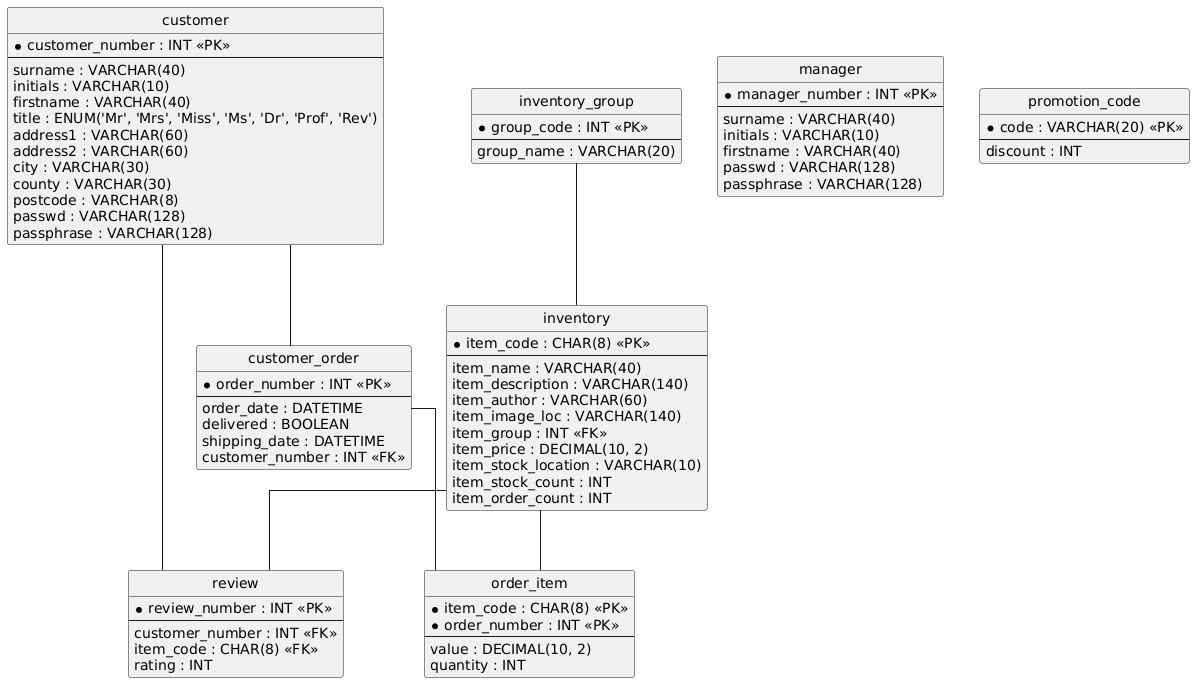

The diagram above was rendered by PlantUML. Its source (embedded in the PNG):
@startuml
hide circle
skinparam linetype ortho

entity "inventory_group" as inventory_group {
  * group_code : INT <<PK>>
  --
  group_name : VARCHAR(20)
}

entity "inventory" as inventory {
  * item_code : CHAR(8) <<PK>>
  --
  item_name : VARCHAR(40)
  item_description : VARCHAR(140)
  item_author : VARCHAR(60)
  item_image_loc : VARCHAR(140)
  item_group : INT <<FK>>
  item_price : DECIMAL(10, 2)
  item_stock_location : VARCHAR(10)
  item_stock_count : INT
  item_order_count : INT
}

entity "customer" as customer {
  * customer_number : INT <<PK>>
  --
  surname : VARCHAR(40)
  initials : VARCHAR(10)
  firstname : VARCHAR(40)
  title : ENUM('Mr', 'Mrs', 'Miss', 'Ms', 'Dr', 'Prof', 'Rev')
  address1 : VARCHAR(60)
  address2 : VARCHAR(60)
  city : VARCHAR(30)
  county : VARCHAR(30)
  postcode : VARCHAR(8)
  passwd : VARCHAR(128)
  passphrase : VARCHAR(128)
}

entity "customer_order" as customer_order {
  * order_number : INT <<PK>>
  --
  order_date : DATETIME
  delivered : BOOLEAN
  shipping_date : DATETIME
  customer_number : INT <<FK>>
}

entity "order_item" as order_item {
  * item_code : CHAR(8) <<PK>>
  * order_number : INT <<PK>>
  --
  value : DECIMAL(10, 2)
  quantity : INT
}

entity "manager" as manager {
  * manager_number : INT <<PK>>
  --
  surname : VARCHAR(40)
  initials : VARCHAR(10)
  firstname : VARCHAR(40)
  passwd : VARCHAR(128)
  passphrase : VARCHAR(128)
}

entity "review" as review {
  * review_number : INT <<PK>>
  --
  customer_number : INT <<FK>>
  item_code : CHAR(8) <<FK>>
  rating : INT
}

entity "promotion_code" as promotion_code {
  * code : VARCHAR(20) <<PK>>
  --
  discount : INT
}

inventory_group -- inventory
customer -- customer_order
customer_order -- order_item
inventory -- order_item
customer -- review
inventory -- review
@enduml